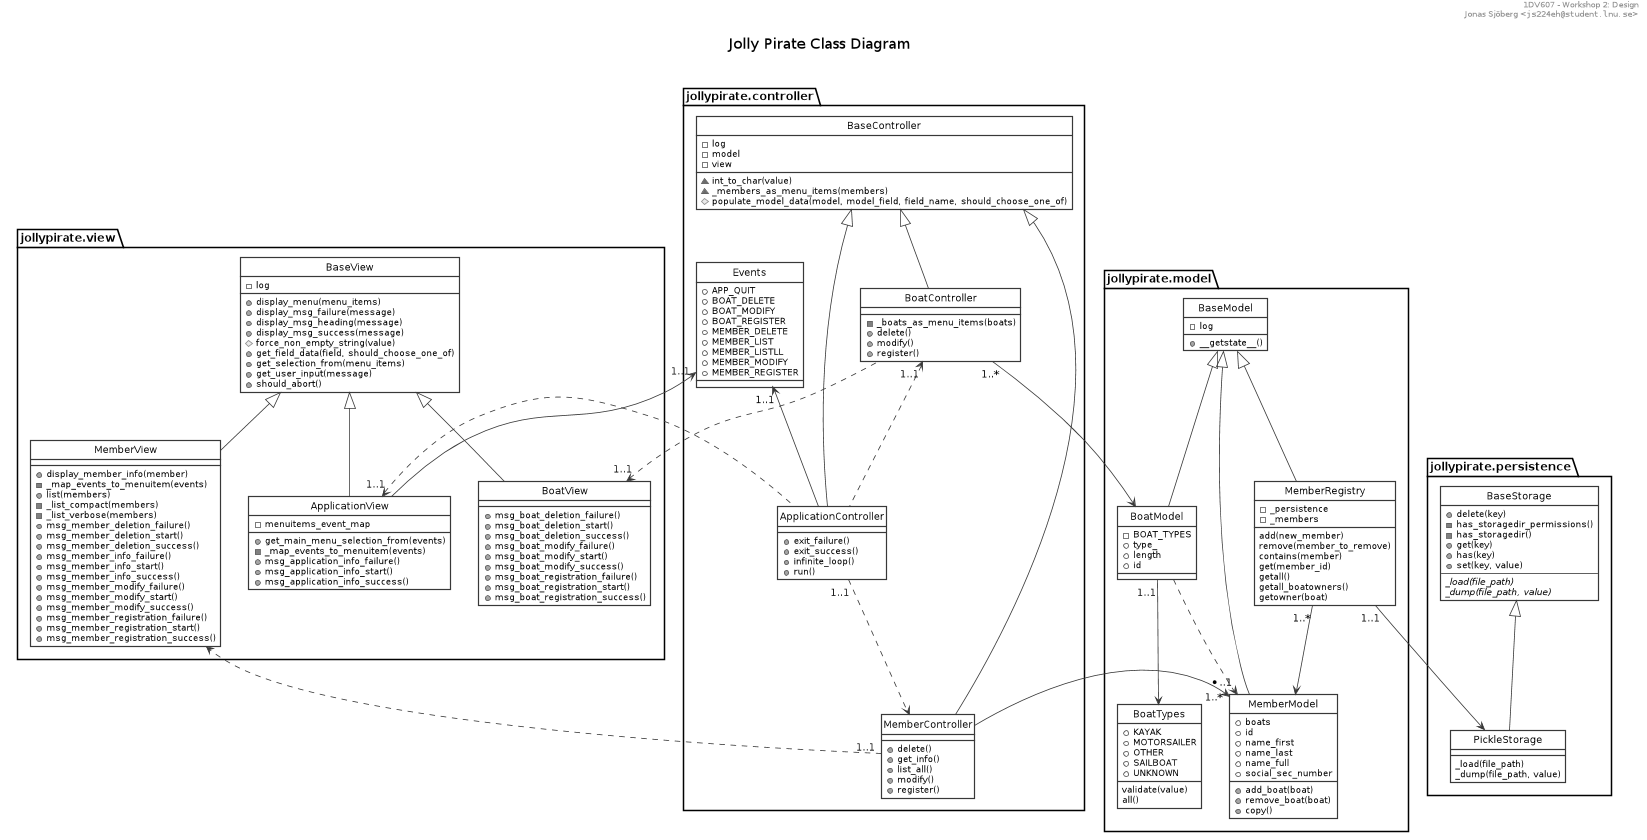

The diagram above was rendered by PlantUML. Its source (embedded in the PNG):
@startuml
' ______________________________________________________________________________
' ____ CONFIGURATION OPTIONS ___________________________________________________
' debug flag creates a 'svek.dot' and 'svek.svg' file in ~/
' !pragma svek_trace on
' allow_mixing

skinparam {
    monochrome true
    'backgroundColor transparent
    classBackgroundColor transparent
    style strictuml
}

' ______________________________________________________________________________
' ____ CLASS DIAGRAM ___________________________________________________________

header
1DV607 - Workshop 2: Design
Jonas Sjöberg <""js224eh@student.lnu.se"">
end header

title \nJolly Pirate Class Diagram\n

namespace jollypirate.controller {
    class BaseController {
        - log
        - model
        - view

        ~ int_to_char(value)
        ~ _members_as_menu_items(members)
        # populate_model_data(model, model_field, field_name, should_choose_one_of)
    }

    class ApplicationController {
        + exit_failure()
        + exit_success()
        + infinite_loop()
        + run()
    }

    class BoatController {
        - _boats_as_menu_items(boats)
        + delete()
        + modify()
        + register()
    }

    class MemberController {
        + delete()
        + get_info()
        + list_all()
        + modify()
        + register()
    }

    class Events {
        + APP_QUIT
        + BOAT_DELETE
        + BOAT_MODIFY
        + BOAT_REGISTER
        + MEMBER_DELETE
        + MEMBER_LIST
        + MEMBER_LISTLL
        + MEMBER_MODIFY
        + MEMBER_REGISTER
    }

    BaseController <|-- ApplicationController
    BaseController <|-- BoatController
    BaseController <|-- MemberController

    Events "1..1" <-- ApplicationController
}


namespace jollypirate.model {
    class BaseModel {
        - log

        + __getstate__()
    }

    class BoatModel {
        - BOAT_TYPES
        + type_
        + length
        + id
    }
    class BoatTypes {
        + KAYAK
        + MOTORSAILER
        + OTHER
        + SAILBOAT
        + UNKNOWN

        validate(value)
        all()
    }
    BoatModel "1..1" --> BoatTypes

    class MemberModel {
        + boats
        + id
        + name_first
        + name_last
        + name_full
        + social_sec_number

        + add_boat(boat)
        + remove_boat(boat)
        + copy()
    }

    class MemberRegistry {
        - _persistence
        - _members

        add(new_member)
        remove(member_to_remove)
        contains(member)
        get(member_id)
        getall()
        getall_boatowners()
        getowner(boat)
    }

    BaseModel <|-- BoatModel
    BaseModel <|-- MemberModel
    BaseModel <|-- MemberRegistry
}


namespace jollypirate.view {
    class BaseView {
        - log

        + display_menu(menu_items)
        + display_msg_failure(message)
        + display_msg_heading(message)
        + display_msg_success(message)
        # force_non_empty_string(value)
        + get_field_data(field, should_choose_one_of)
        + get_selection_from(menu_items)
        + get_user_input(message)
        + should_abort()
    }

    class ApplicationView {
        - menuitems_event_map

        + get_main_menu_selection_from(events)
        - _map_events_to_menuitem(events)
        + msg_application_info_failure()
        + msg_application_info_start()
        + msg_application_info_success()
    }

    class BoatView {
        + msg_boat_deletion_failure()
        + msg_boat_deletion_start()
        + msg_boat_deletion_success()
        + msg_boat_modify_failure()
        + msg_boat_modify_start()
        + msg_boat_modify_success()
        + msg_boat_registration_failure()
        + msg_boat_registration_start()
        + msg_boat_registration_success()
    }

    class MemberView {
        + display_member_info(member)
        - _map_events_to_menuitem(events)
        + list(members)
        - _list_compact(members)
        - _list_verbose(members)
        + msg_member_deletion_failure()
        + msg_member_deletion_start()
        + msg_member_deletion_success()
        + msg_member_info_failure()
        + msg_member_info_start()
        + msg_member_info_success()
        + msg_member_modify_failure()
        + msg_member_modify_start()
        + msg_member_modify_success()
        + msg_member_registration_failure()
        + msg_member_registration_start()
        + msg_member_registration_success()
    }

    BaseView <|-- ApplicationView
    BaseView <|-- BoatView
    BaseView <|-- MemberView

    jollypirate.controller.Events "1..1" <-- ApplicationView
}

namespace jollypirate.persistence {
    class BaseStorage {
        + delete(key)
        - has_storagedir_permissions()
        - has_storagedir()
        + get(key)
        + has(key)
        + set(key, value)

        ---
        {abstract} _load(file_path)
        {abstract} _dump(file_path, value)
    }

    class PickleStorage {
        _load(file_path)
        _dump(file_path, value)
    }

    BaseStorage <|-- PickleStorage
}

jollypirate.model.MemberRegistry "1..1" --> jollypirate.persistence.PickleStorage
jollypirate.model.MemberRegistry "1..*" --> jollypirate.model.MemberModel
jollypirate.model.MemberModel "1..*" <-- jollypirate.controller.MemberController
jollypirate.model.BoatModel ..> "*..1" jollypirate.model.MemberModel

jollypirate.controller.BoatController "1..*" --> jollypirate.model.BoatModel
jollypirate.controller.BoatController "1..1" <.. jollypirate.controller.ApplicationController
jollypirate.controller.ApplicationController "1..1" ..> jollypirate.controller.MemberController

jollypirate.view.ApplicationView "1..1" <.. jollypirate.controller.ApplicationController
jollypirate.view.BoatView "1..1" <.. jollypirate.controller.BoatController
jollypirate.controller.MemberController "1..1" ..> jollypirate.view.MemberView
@enduml